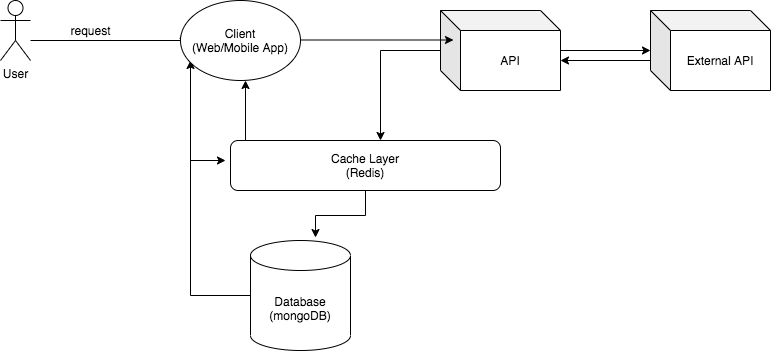

The diagram above was exported from draw.io. Its source (the exported page's mxGraphModel, read from the mxfile embedded in the PNG):
<mxGraphModel dx="786" dy="546" grid="1" gridSize="10" guides="1" tooltips="1" connect="1" arrows="1" fold="1" page="1" pageScale="1" pageWidth="850" pageHeight="1100" math="0" shadow="0">
  <root>
    <mxCell id="0" />
    <mxCell id="1" parent="0" />
    <mxCell id="LAnWIBhUjjE8UG63Ufah-16" style="edgeStyle=orthogonalEdgeStyle;rounded=0;orthogonalLoop=1;jettySize=auto;html=1;exitX=0;exitY=0;exitDx=0;exitDy=35;exitPerimeter=0;" edge="1" parent="1" source="LAnWIBhUjjE8UG63Ufah-1">
      <mxGeometry relative="1" as="geometry">
        <mxPoint x="280" y="360" as="sourcePoint" />
        <mxPoint x="220" y="200" as="targetPoint" />
        <Array as="points">
          <mxPoint x="280" y="435" />
          <mxPoint x="220" y="435" />
        </Array>
      </mxGeometry>
    </mxCell>
    <mxCell id="LAnWIBhUjjE8UG63Ufah-1" value="Database&lt;br&gt;(mongoDB)" style="shape=cylinder3;whiteSpace=wrap;html=1;boundedLbl=1;backgroundOutline=1;size=15;" vertex="1" parent="1">
      <mxGeometry x="280" y="380" width="100" height="110" as="geometry" />
    </mxCell>
    <mxCell id="LAnWIBhUjjE8UG63Ufah-6" style="edgeStyle=orthogonalEdgeStyle;rounded=0;orthogonalLoop=1;jettySize=auto;html=1;entryX=0.025;entryY=0.375;entryDx=0;entryDy=0;entryPerimeter=0;" edge="1" parent="1" source="LAnWIBhUjjE8UG63Ufah-2" target="LAnWIBhUjjE8UG63Ufah-4">
      <mxGeometry relative="1" as="geometry">
        <Array as="points">
          <mxPoint x="213" y="180" />
        </Array>
      </mxGeometry>
    </mxCell>
    <mxCell id="LAnWIBhUjjE8UG63Ufah-2" value="User" style="shape=umlActor;verticalLabelPosition=bottom;verticalAlign=top;html=1;outlineConnect=0;" vertex="1" parent="1">
      <mxGeometry x="30" y="140" width="30" height="60" as="geometry" />
    </mxCell>
    <mxCell id="LAnWIBhUjjE8UG63Ufah-9" style="edgeStyle=orthogonalEdgeStyle;rounded=0;orthogonalLoop=1;jettySize=auto;html=1;" edge="1" parent="1" source="LAnWIBhUjjE8UG63Ufah-3">
      <mxGeometry relative="1" as="geometry">
        <mxPoint x="410" y="280" as="targetPoint" />
      </mxGeometry>
    </mxCell>
    <mxCell id="LAnWIBhUjjE8UG63Ufah-19" style="edgeStyle=orthogonalEdgeStyle;rounded=0;orthogonalLoop=1;jettySize=auto;html=1;entryX=0;entryY=0.5;entryDx=0;entryDy=0;entryPerimeter=0;" edge="1" parent="1" source="LAnWIBhUjjE8UG63Ufah-3" target="LAnWIBhUjjE8UG63Ufah-18">
      <mxGeometry relative="1" as="geometry" />
    </mxCell>
    <mxCell id="LAnWIBhUjjE8UG63Ufah-3" value="API" style="shape=cube;whiteSpace=wrap;html=1;boundedLbl=1;backgroundOutline=1;darkOpacity=0.05;darkOpacity2=0.1;" vertex="1" parent="1">
      <mxGeometry x="470" y="150" width="120" height="80" as="geometry" />
    </mxCell>
    <mxCell id="LAnWIBhUjjE8UG63Ufah-4" value="Client&lt;br&gt;(Web/Mobile App)" style="ellipse;whiteSpace=wrap;html=1;" vertex="1" parent="1">
      <mxGeometry x="210" y="140" width="120" height="80" as="geometry" />
    </mxCell>
    <mxCell id="LAnWIBhUjjE8UG63Ufah-7" style="edgeStyle=orthogonalEdgeStyle;rounded=0;orthogonalLoop=1;jettySize=auto;html=1;entryX=0.025;entryY=0.375;entryDx=0;entryDy=0;entryPerimeter=0;" edge="1" parent="1">
      <mxGeometry relative="1" as="geometry">
        <mxPoint x="330" y="179.5" as="sourcePoint" />
        <mxPoint x="483" y="179.5" as="targetPoint" />
      </mxGeometry>
    </mxCell>
    <mxCell id="LAnWIBhUjjE8UG63Ufah-8" value="request" style="text;html=1;align=center;verticalAlign=middle;resizable=0;points=[];autosize=1;strokeColor=none;fillColor=none;" vertex="1" parent="1">
      <mxGeometry x="90" y="160" width="60" height="20" as="geometry" />
    </mxCell>
    <mxCell id="LAnWIBhUjjE8UG63Ufah-11" style="edgeStyle=orthogonalEdgeStyle;rounded=0;orthogonalLoop=1;jettySize=auto;html=1;" edge="1" parent="1">
      <mxGeometry relative="1" as="geometry">
        <mxPoint x="275" y="220" as="targetPoint" />
        <mxPoint x="275" y="280" as="sourcePoint" />
      </mxGeometry>
    </mxCell>
    <mxCell id="LAnWIBhUjjE8UG63Ufah-14" style="edgeStyle=orthogonalEdgeStyle;rounded=0;orthogonalLoop=1;jettySize=auto;html=1;entryX=0.65;entryY=-0.027;entryDx=0;entryDy=0;entryPerimeter=0;" edge="1" parent="1" source="LAnWIBhUjjE8UG63Ufah-10" target="LAnWIBhUjjE8UG63Ufah-1">
      <mxGeometry relative="1" as="geometry">
        <mxPoint x="345" y="370" as="targetPoint" />
      </mxGeometry>
    </mxCell>
    <mxCell id="LAnWIBhUjjE8UG63Ufah-10" value="Cache Layer&lt;br&gt;(Redis)" style="rounded=1;whiteSpace=wrap;html=1;" vertex="1" parent="1">
      <mxGeometry x="260" y="280" width="270" height="50" as="geometry" />
    </mxCell>
    <mxCell id="LAnWIBhUjjE8UG63Ufah-17" style="edgeStyle=orthogonalEdgeStyle;rounded=0;orthogonalLoop=1;jettySize=auto;html=1;" edge="1" parent="1">
      <mxGeometry relative="1" as="geometry">
        <mxPoint x="255" y="300" as="targetPoint" />
        <mxPoint x="220" y="300" as="sourcePoint" />
      </mxGeometry>
    </mxCell>
    <mxCell id="LAnWIBhUjjE8UG63Ufah-20" style="edgeStyle=orthogonalEdgeStyle;rounded=0;orthogonalLoop=1;jettySize=auto;html=1;" edge="1" parent="1">
      <mxGeometry relative="1" as="geometry">
        <mxPoint x="590" y="200" as="targetPoint" />
        <mxPoint x="680" y="200" as="sourcePoint" />
      </mxGeometry>
    </mxCell>
    <mxCell id="LAnWIBhUjjE8UG63Ufah-18" value="External API" style="shape=cube;whiteSpace=wrap;html=1;boundedLbl=1;backgroundOutline=1;darkOpacity=0.05;darkOpacity2=0.1;" vertex="1" parent="1">
      <mxGeometry x="680" y="150" width="120" height="80" as="geometry" />
    </mxCell>
  </root>
</mxGraphModel>